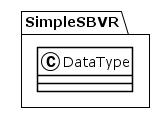

The diagram above was rendered by PlantUML. Its source (embedded in the PNG):
@startuml
!theme plain
package SimpleSBVR {
class DataType {
}
}
@enduml